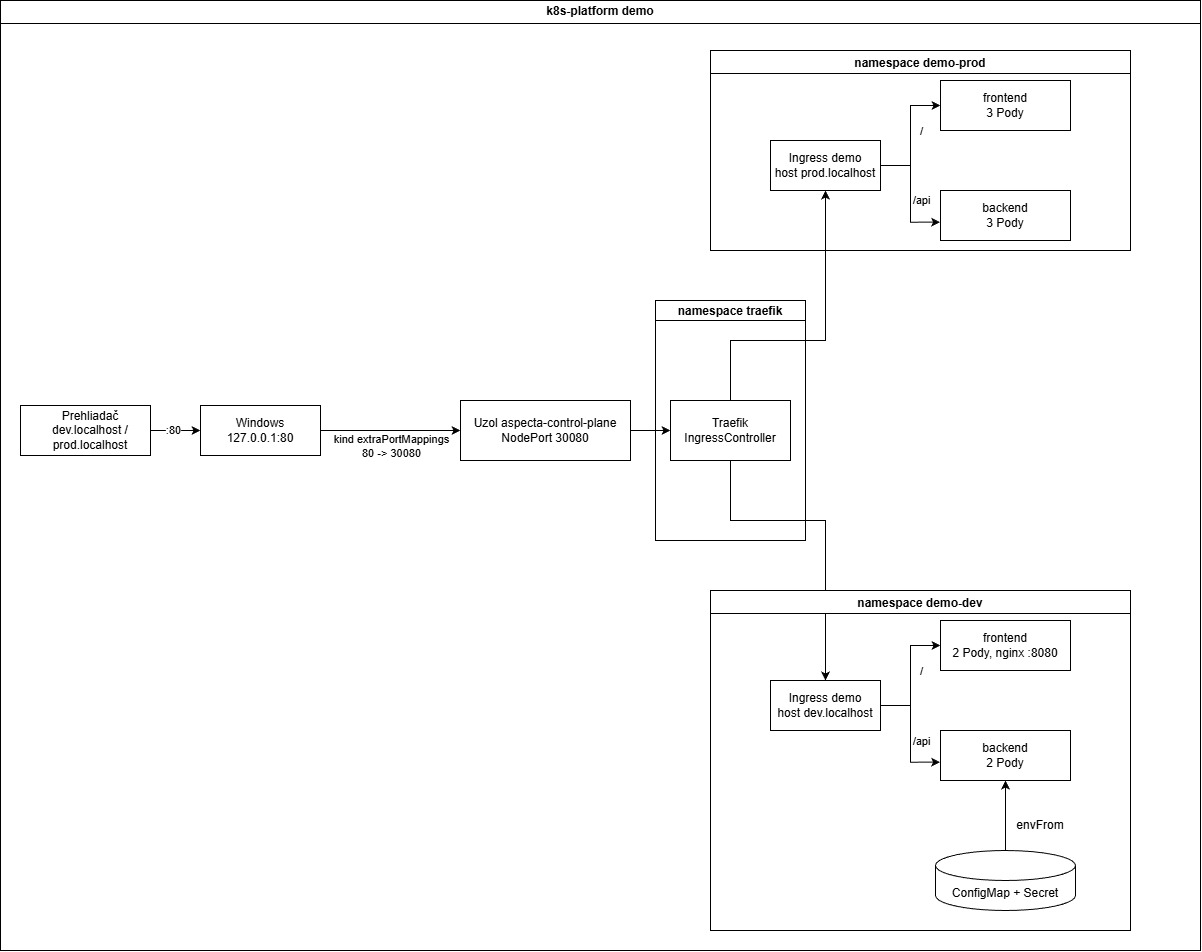

The diagram above was exported from draw.io. Its source (the exported page's mxGraphModel, read from the mxfile embedded in the PNG):
<mxGraphModel dx="2805" dy="1455" grid="1" gridSize="10" guides="1" tooltips="1" connect="1" arrows="1" fold="1" page="1" pageScale="1" pageWidth="827" pageHeight="1169" math="0" shadow="0">
  <root>
    <mxCell id="0" />
    <mxCell id="1" parent="0" />
    <mxCell id="2" edge="1" parent="1" source="4" style="edgeStyle=orthogonalEdgeStyle;rounded=0;orthogonalLoop=1;jettySize=auto;html=1;entryX=0;entryY=0.5;entryDx=0;entryDy=0;defaultLabelBackgroundColor=page;" target="10">
      <mxGeometry relative="1" as="geometry" />
    </mxCell>
    <mxCell id="3" connectable="0" parent="2" style="edgeLabel;html=1;align=center;verticalAlign=middle;resizable=0;points=[];inheritText=1;defaultLabelBackgroundColor=page;" value="kind extraPortMappings&lt;div&gt;80 -&amp;gt; 30080&lt;/div&gt;" vertex="1">
      <mxGeometry relative="1" x="-0.5391" y="2" as="geometry">
        <mxPoint x="38" y="17" as="offset" />
      </mxGeometry>
    </mxCell>
    <mxCell id="4" parent="1" style="rounded=0;whiteSpace=wrap;html=1;" value="Windows&lt;div&gt;127.0.0.1:80&lt;/div&gt;" vertex="1">
      <mxGeometry height="50" width="120" x="250" y="475" as="geometry" />
    </mxCell>
    <mxCell id="5" edge="1" parent="1" source="7" style="edgeStyle=orthogonalEdgeStyle;rounded=0;orthogonalLoop=1;jettySize=auto;html=1;entryX=0;entryY=0.5;entryDx=0;entryDy=0;defaultLabelBackgroundColor=page;" target="4">
      <mxGeometry relative="1" as="geometry" />
    </mxCell>
    <mxCell id="6" connectable="0" parent="5" style="edgeLabel;html=1;align=center;verticalAlign=middle;resizable=0;points=[];inheritText=1;defaultLabelBackgroundColor=page;" value=":80" vertex="1">
      <mxGeometry relative="1" x="-0.2421" as="geometry">
        <mxPoint x="3" as="offset" />
      </mxGeometry>
    </mxCell>
    <mxCell id="7" parent="1" style="rounded=0;whiteSpace=wrap;html=1;" value="" vertex="1">
      <mxGeometry height="50" width="130" x="70" y="475" as="geometry" />
    </mxCell>
    <mxCell id="8" parent="1" style="text;html=1;whiteSpace=wrap;strokeColor=none;fillColor=none;align=center;verticalAlign=middle;rounded=0;" value="Prehliadač&lt;div&gt;dev.localhost /&lt;/div&gt;&lt;div&gt;prod.localhost&lt;/div&gt;" vertex="1">
      <mxGeometry height="30" width="80" x="100" y="485" as="geometry" />
    </mxCell>
    <mxCell id="9" edge="1" parent="1" source="10" style="edgeStyle=orthogonalEdgeStyle;rounded=0;orthogonalLoop=1;jettySize=auto;html=1;entryX=0;entryY=0.5;entryDx=0;entryDy=0;defaultLabelBackgroundColor=page;" target="12">
      <mxGeometry relative="1" as="geometry" />
    </mxCell>
    <mxCell id="10" parent="1" style="rounded=0;whiteSpace=wrap;html=1;" value="Uzol aspecta-control-plane&lt;div&gt;NodePort 30080&lt;/div&gt;" vertex="1">
      <mxGeometry height="60" width="170" x="510" y="470" as="geometry" />
    </mxCell>
    <mxCell id="11" edge="1" parent="1" source="12" style="edgeStyle=orthogonalEdgeStyle;rounded=0;orthogonalLoop=1;jettySize=auto;html=1;entryX=0.5;entryY=0;entryDx=0;entryDy=0;defaultLabelBackgroundColor=page;" target="26">
      <mxGeometry relative="1" as="geometry">
        <Array as="points">
          <mxPoint x="780" y="590" />
          <mxPoint x="875" y="590" />
        </Array>
      </mxGeometry>
    </mxCell>
    <mxCell id="12" parent="1" style="rounded=0;whiteSpace=wrap;html=1;" value="Traefik&lt;div&gt;IngressController&lt;/div&gt;" vertex="1">
      <mxGeometry height="60" width="120" x="720" y="470" as="geometry" />
    </mxCell>
    <mxCell id="13" parent="1" style="swimlane;startSize=20;" value="namespace traefik" vertex="1">
      <mxGeometry height="240" width="150" x="705" y="370" as="geometry" />
    </mxCell>
    <mxCell id="14" parent="1" style="swimlane;" value="namespace demo-prod" vertex="1">
      <mxGeometry height="200" width="420" x="760" y="120" as="geometry" />
    </mxCell>
    <mxCell id="15" edge="1" parent="14" source="17" style="edgeStyle=orthogonalEdgeStyle;rounded=0;orthogonalLoop=1;jettySize=auto;html=1;entryX=0;entryY=0.5;entryDx=0;entryDy=0;defaultLabelBackgroundColor=page;" target="19">
      <mxGeometry relative="1" as="geometry" />
    </mxCell>
    <mxCell id="16" connectable="0" parent="15" style="edgeLabel;html=1;align=center;verticalAlign=middle;resizable=0;points=[];inheritText=1;defaultLabelBackgroundColor=page;" value="/" vertex="1">
      <mxGeometry relative="1" x="0.0176" as="geometry">
        <mxPoint x="10" y="-4" as="offset" />
      </mxGeometry>
    </mxCell>
    <mxCell id="17" parent="14" style="rounded=0;whiteSpace=wrap;html=1;" value="Ingress demo&lt;div&gt;host prod.localhost&lt;/div&gt;" vertex="1">
      <mxGeometry height="50" width="110" x="60" y="90" as="geometry" />
    </mxCell>
    <mxCell id="18" edge="1" parent="14" source="12" style="edgeStyle=orthogonalEdgeStyle;rounded=0;orthogonalLoop=1;jettySize=auto;html=1;defaultLabelBackgroundColor=page;">
      <mxGeometry relative="1" x="0.0033" as="geometry">
        <Array as="points">
          <mxPoint x="20" y="290" />
          <mxPoint x="115" y="290" />
        </Array>
        <mxPoint x="115" y="140" as="targetPoint" />
      </mxGeometry>
    </mxCell>
    <mxCell id="19" parent="14" style="rounded=0;whiteSpace=wrap;html=1;" value="frontend&lt;div&gt;3 Pody&lt;/div&gt;" vertex="1">
      <mxGeometry height="50" width="130" x="230" y="30" as="geometry" />
    </mxCell>
    <mxCell id="20" parent="14" style="rounded=0;whiteSpace=wrap;html=1;" value="backend&lt;div&gt;3 Pody&lt;/div&gt;" vertex="1">
      <mxGeometry height="50" width="130" x="230" y="140" as="geometry" />
    </mxCell>
    <mxCell id="21" edge="1" parent="14" source="17" style="edgeStyle=orthogonalEdgeStyle;rounded=0;orthogonalLoop=1;jettySize=auto;html=1;entryX=-0.003;entryY=0.633;entryDx=0;entryDy=0;entryPerimeter=0;defaultLabelBackgroundColor=page;" target="20">
      <mxGeometry relative="1" as="geometry" />
    </mxCell>
    <mxCell id="22" connectable="0" parent="21" style="edgeLabel;html=1;align=center;verticalAlign=middle;resizable=0;points=[];inheritText=1;defaultLabelBackgroundColor=page;" value="/api" vertex="1">
      <mxGeometry relative="1" x="-0.2803" y="-1" as="geometry">
        <mxPoint x="11" y="23" as="offset" />
      </mxGeometry>
    </mxCell>
    <mxCell id="23" parent="1" style="swimlane;" value="namespace demo-dev" vertex="1">
      <mxGeometry height="340" width="420" x="760" y="660" as="geometry" />
    </mxCell>
    <mxCell id="24" edge="1" parent="23" source="26" style="edgeStyle=orthogonalEdgeStyle;rounded=0;orthogonalLoop=1;jettySize=auto;html=1;entryX=0;entryY=0.5;entryDx=0;entryDy=0;defaultLabelBackgroundColor=page;" target="28">
      <mxGeometry relative="1" as="geometry" />
    </mxCell>
    <mxCell id="25" connectable="0" parent="24" style="edgeLabel;html=1;align=center;verticalAlign=middle;resizable=0;points=[];inheritText=1;defaultLabelBackgroundColor=page;" value="/" vertex="1">
      <mxGeometry relative="1" x="0.0176" as="geometry">
        <mxPoint x="10" y="-4" as="offset" />
      </mxGeometry>
    </mxCell>
    <mxCell id="26" parent="23" style="rounded=0;whiteSpace=wrap;html=1;" value="Ingress demo&lt;div&gt;host dev.localhost&lt;/div&gt;" vertex="1">
      <mxGeometry height="50" width="110" x="60" y="90" as="geometry" />
    </mxCell>
    <mxCell id="27" edge="1" parent="23" style="edgeStyle=orthogonalEdgeStyle;rounded=0;orthogonalLoop=1;jettySize=auto;html=1;defaultLabelBackgroundColor=page;">
      <mxGeometry relative="1" x="0.0033" as="geometry">
        <Array as="points">
          <mxPoint x="20" y="290" />
          <mxPoint x="115" y="290" />
        </Array>
        <mxPoint x="115" y="140" as="targetPoint" />
      </mxGeometry>
    </mxCell>
    <mxCell id="28" parent="23" style="rounded=0;whiteSpace=wrap;html=1;" value="frontend&lt;div&gt;2 Pody, nginx :8080&lt;/div&gt;" vertex="1">
      <mxGeometry height="50" width="130" x="230" y="30" as="geometry" />
    </mxCell>
    <mxCell id="29" parent="23" style="rounded=0;whiteSpace=wrap;html=1;" value="backend&lt;div&gt;2 Pody&lt;/div&gt;" vertex="1">
      <mxGeometry height="50" width="130" x="230" y="140" as="geometry" />
    </mxCell>
    <mxCell id="30" edge="1" parent="23" source="26" style="edgeStyle=orthogonalEdgeStyle;rounded=0;orthogonalLoop=1;jettySize=auto;html=1;entryX=-0.003;entryY=0.633;entryDx=0;entryDy=0;entryPerimeter=0;defaultLabelBackgroundColor=page;" target="29">
      <mxGeometry relative="1" as="geometry" />
    </mxCell>
    <mxCell id="31" connectable="0" parent="30" style="edgeLabel;html=1;align=center;verticalAlign=middle;resizable=0;points=[];inheritText=1;defaultLabelBackgroundColor=page;" value="/api" vertex="1">
      <mxGeometry relative="1" x="-0.2803" y="-1" as="geometry">
        <mxPoint x="11" y="23" as="offset" />
      </mxGeometry>
    </mxCell>
    <mxCell id="32" edge="1" parent="23" source="33" style="edgeStyle=orthogonalEdgeStyle;rounded=0;orthogonalLoop=1;jettySize=auto;html=1;entryX=0.5;entryY=1;entryDx=0;entryDy=0;defaultLabelBackgroundColor=page;" target="29">
      <mxGeometry relative="1" as="geometry" />
    </mxCell>
    <mxCell id="33" parent="23" style="shape=cylinder3;whiteSpace=wrap;html=1;boundedLbl=1;backgroundOutline=1;size=15;" value="ConfigMap + Secret" vertex="1">
      <mxGeometry height="60" width="140" x="225" y="260" as="geometry" />
    </mxCell>
    <mxCell id="34" parent="23" style="text;html=1;whiteSpace=wrap;strokeColor=none;fillColor=none;align=center;verticalAlign=middle;rounded=0;" value="envFrom" vertex="1">
      <mxGeometry height="30" width="60" x="300" y="220" as="geometry" />
    </mxCell>
    <mxCell id="35" parent="1" style="swimlane;whiteSpace=wrap;html=1;align=center;" value="k8s-platform demo" vertex="1">
      <mxGeometry height="950" width="1200" x="50" y="70" as="geometry" />
    </mxCell>
  </root>
</mxGraphModel>